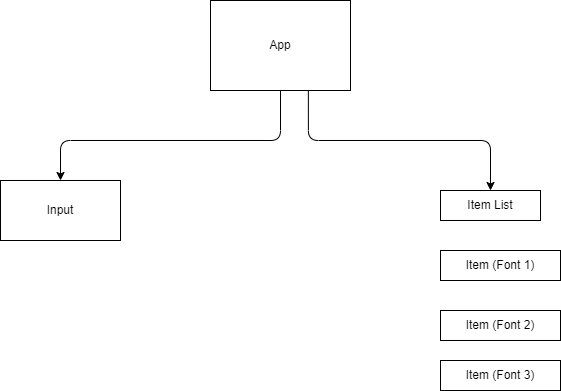

The diagram above was exported from draw.io. Its source (the exported page's mxGraphModel, read from the mxfile embedded in the PNG):
<mxGraphModel dx="1100" dy="572" grid="1" gridSize="10" guides="1" tooltips="1" connect="1" arrows="1" fold="1" page="1" pageScale="1" pageWidth="850" pageHeight="1100" math="0" shadow="0">
  <root>
    <mxCell id="0" />
    <mxCell id="1" parent="0" />
    <mxCell id="7" value="" style="edgeStyle=orthogonalEdgeStyle;html=1;exitX=0.699;exitY=1.006;exitDx=0;exitDy=0;exitPerimeter=0;" edge="1" parent="1" source="2" target="6">
      <mxGeometry relative="1" as="geometry">
        <Array as="points">
          <mxPoint x="368" y="200" />
          <mxPoint x="550" y="200" />
        </Array>
      </mxGeometry>
    </mxCell>
    <mxCell id="9" style="edgeStyle=orthogonalEdgeStyle;html=1;exitX=0.5;exitY=1;exitDx=0;exitDy=0;entryX=0.5;entryY=0;entryDx=0;entryDy=0;" edge="1" parent="1" source="2" target="5">
      <mxGeometry relative="1" as="geometry">
        <Array as="points">
          <mxPoint x="340" y="200" />
          <mxPoint x="120" y="200" />
        </Array>
      </mxGeometry>
    </mxCell>
    <mxCell id="2" value="App" style="whiteSpace=wrap;html=1;" vertex="1" parent="1">
      <mxGeometry x="270" y="60" width="140" height="90" as="geometry" />
    </mxCell>
    <mxCell id="5" value="Input" style="whiteSpace=wrap;html=1;" vertex="1" parent="1">
      <mxGeometry x="60" y="240" width="120" height="60" as="geometry" />
    </mxCell>
    <mxCell id="6" value="Item List" style="whiteSpace=wrap;html=1;" vertex="1" parent="1">
      <mxGeometry x="500" y="250" width="100" height="30" as="geometry" />
    </mxCell>
    <mxCell id="17" value="Item (Font 1)" style="whiteSpace=wrap;html=1;" vertex="1" parent="1">
      <mxGeometry x="500" y="310" width="120" height="30" as="geometry" />
    </mxCell>
    <mxCell id="20" value="Item (Font 3)" style="whiteSpace=wrap;html=1;" vertex="1" parent="1">
      <mxGeometry x="500" y="420" width="120" height="30" as="geometry" />
    </mxCell>
    <mxCell id="21" value="Item (Font 2)" style="whiteSpace=wrap;html=1;" vertex="1" parent="1">
      <mxGeometry x="500" y="370" width="120" height="30" as="geometry" />
    </mxCell>
  </root>
</mxGraphModel>